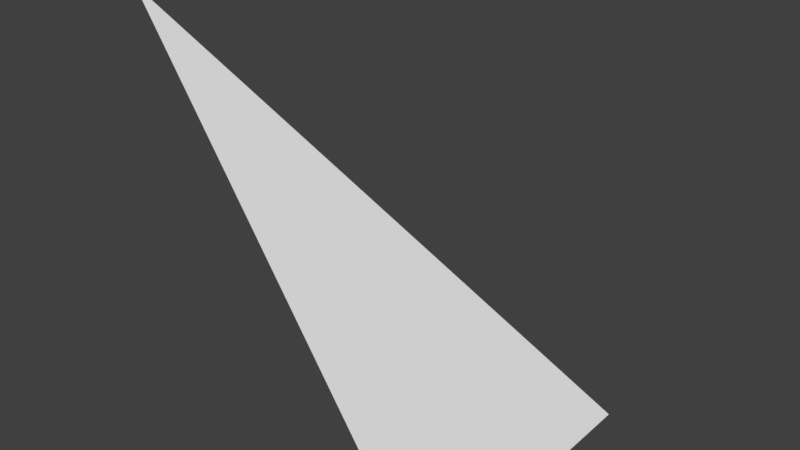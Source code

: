 # Source: Mod_Cliff_Corner_Top.blend  (saved by Blender 2.80.75; exported with 4.5.12 LTS)
import bpy
from mathutils import Matrix  # noqa: F401  (used for matrix-valued properties, if any)

bpy.ops.wm.read_factory_settings(use_empty=True)
scene = bpy.context.scene
scene.name = 'Scene'

# ---- collections
col_collection_1 = bpy.data.collections.new('Collection 1'); scene.collection.children.link(col_collection_1)

# ---- materials (node trees are filled in below, after node groups)
mat_tileset = bpy.data.materials.new('Tileset')
mat_tileset.alpha_threshold = 0.0
mat_tileset.use_transparent_shadow = False
mat_tileset.roughness = 0.5
mat_tileset.line_color = (0.0, 0.0, 0.0, 1.0)

# ---- material node trees

# ---- world
world_world = bpy.data.worlds.new('World'); scene.world = world_world
world_world.color = (0.05088, 0.05088, 0.05088)
world_world.use_sun_shadow = False
world_world.sun_shadow_jitter_overblur = 0.0
world_world.cycles.sampling_method = 'MANUAL'

# ---- meshes
me_cube = bpy.data.meshes.new('Cube')
me_cube.from_pydata([(0.0, 0.5, 0.0), (0.5, 0.0, 0.0), (0.0, 0.0, 0.75), (0.5, 0.5, 0.0), (0.25, 0.0, 0.375), (0.0, 0.25, 0.375), (0.25, 0.25, 0.375)], [], [(1, 3, 6, 4), (2, 6, 5), (5, 6, 3, 0), (4, 6, 2)])
_uv = me_cube.uv_layers.new(name='UVMap')
_uv.uv.foreach_set('vector', [0.09375, 0.375, 0.25, 0.375, 0.25, 0.5625, 0.1562, 0.5625, 0.1875, 0.9062, 0.1875, 0.7188, 0.2812, 0.7188, 0.3438, 0.5625, 0.25, 0.5625, 0.25, 0.375, 0.4062, 0.375, 0.09375, 0.7188, 0.1875, 0.7188, 0.1875, 0.9062])
me_cube.materials.append(mat_tileset)
me_cube.use_remesh_preserve_volume = False
me_cube.use_remesh_preserve_attributes = False
me_cube.use_mirror_vertex_groups = False
me_cube.update()

# ---- objects
ob_model = bpy.data.objects.new('Model', me_cube)

# ---- transforms, parenting, visibility, modifiers, constraints
ob_model.location = (0.0, 0.0, 0.0)
ob_model.lock_rotations_4d = False
ob_model.empty_display_type = 'ARROWS'
ob_model.lineart.crease_threshold = 0.0
_vg = ob_model.vertex_groups.new(name='Group')

# ---- collection membership
col_collection_1.objects.link(ob_model)

# ---- scene / render settings (as saved in the file)
scene.frame_start = 1; scene.frame_end = 250; scene.frame_set(1)
scene.render.engine = 'BLENDER_EEVEE_NEXT'
scene.render.resolution_percentage = 50
scene.render.dither_intensity = 0.0
scene.cycles.use_denoising = False
scene.cycles.samples = 128
scene.cycles.sampling_pattern = 'TABULATED_SOBOL'
scene.cycles.use_adaptive_sampling = False
scene.cycles.use_light_tree = False
scene.cycles.blur_glossy = 0.0
scene.cycles.sample_clamp_indirect = 0.0
scene.view_settings.view_transform = 'Standard'
bpy.context.view_layer.update()

# ---- added for rendering (the .blend has no active camera and no usable light): camera, sun
cam_auto = bpy.data.cameras.new('AutoCamera')
cam_auto.lens = 50.0
cam_auto.sensor_width = 36.0
cam_auto.clip_end = 1000.0
ob_auto_camera = bpy.data.objects.new('AutoCamera', cam_auto)
scene.collection.objects.link(ob_auto_camera)
ob_auto_camera.location = (1.2037, -0.89444, 1.13796)
ob_auto_camera.rotation_euler = (1.09748, -7.21219e-08, 0.694738)
scene.camera = ob_auto_camera
light_auto_sun = bpy.data.lights.new('AutoSun', 'SUN')
light_auto_sun.energy = 3.0
light_auto_sun.angle = 0.0523599
ob_auto_sun = bpy.data.objects.new('AutoSun', light_auto_sun)
scene.collection.objects.link(ob_auto_sun)
ob_auto_sun.rotation_euler = (0.872665, 0.174533, 0.523599)
bpy.context.view_layer.update()
